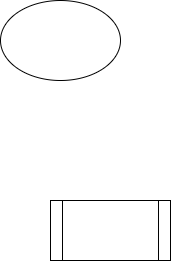

The diagram above was exported from draw.io. Its source (the exported page's mxGraphModel, read from the mxfile embedded in the PNG):
<mxGraphModel dx="936" dy="716" grid="1" gridSize="10" guides="1" tooltips="1" connect="1" arrows="1" fold="1" page="1" pageScale="1" pageWidth="850" pageHeight="1100" math="0" shadow="0">
  <root>
    <mxCell id="0" />
    <mxCell id="1" parent="0" />
    <mxCell id="i_7blKvTHTfarhbWTxN0-1" value="" style="ellipse;whiteSpace=wrap;html=1;" vertex="1" parent="1">
      <mxGeometry x="240" y="200" width="120" height="80" as="geometry" />
    </mxCell>
    <mxCell id="i_7blKvTHTfarhbWTxN0-2" value="" style="shape=process;whiteSpace=wrap;html=1;backgroundOutline=1;" vertex="1" parent="1">
      <mxGeometry x="290" y="400" width="120" height="60" as="geometry" />
    </mxCell>
  </root>
</mxGraphModel>